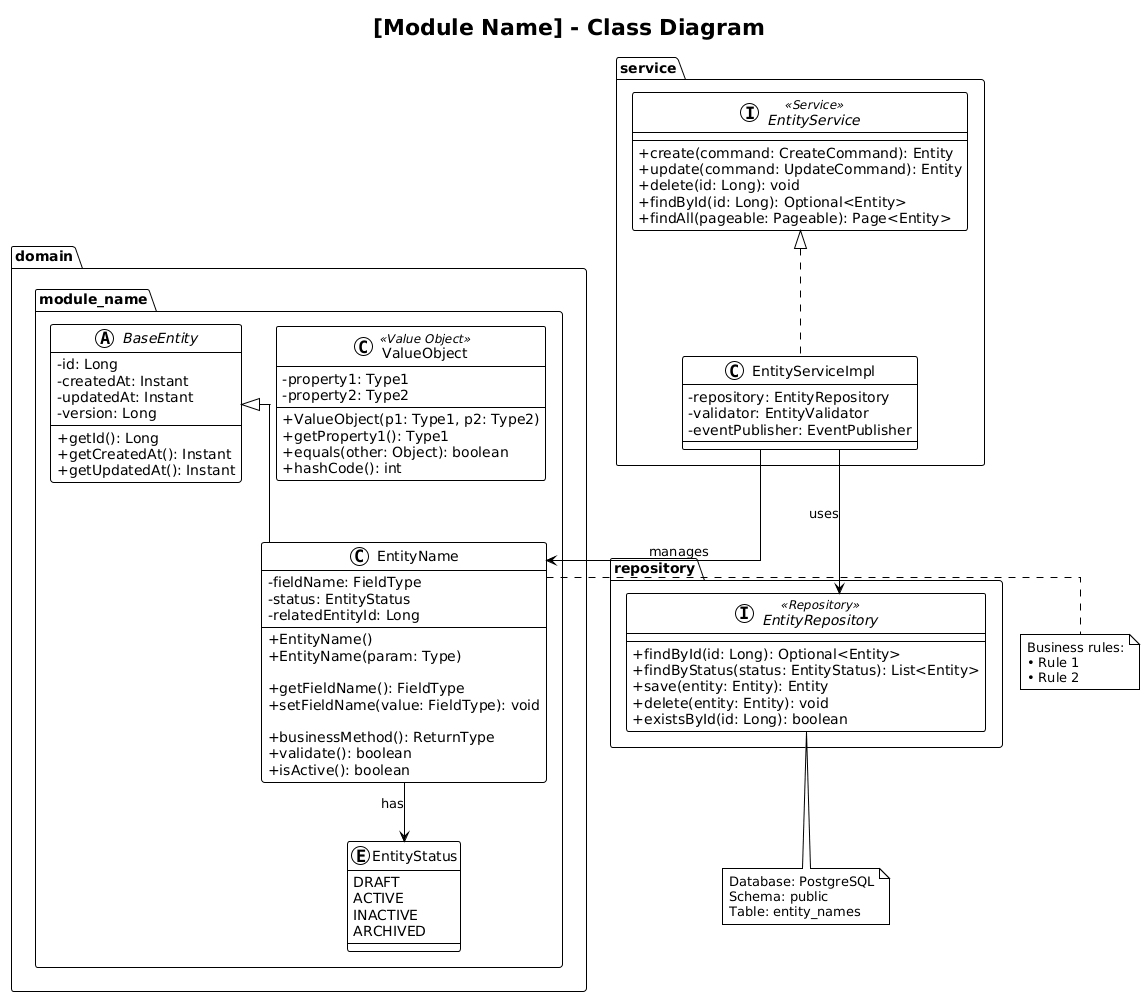

The diagram above was rendered by PlantUML. Its source (embedded in the PNG):
@startuml
' =============================================================================
' Class Diagram Template
' Award Monitoring & Tracking System
' =============================================================================
' Usage: Copy this template for domain model documentation
' Best for: Entity relationships, service interfaces, module structure
' =============================================================================

!theme plain
skinparam classAttributeIconSize 0
skinparam linetype ortho

title [Module Name] - Class Diagram

' =============================================================================
' PACKAGES
' =============================================================================
package "domain.module_name" {
    
    ' =============================================================================
    ' ABSTRACT BASE CLASSES
    ' =============================================================================
    abstract class BaseEntity {
        -id: Long
        -createdAt: Instant
        -updatedAt: Instant
        -version: Long
        +getId(): Long
        +getCreatedAt(): Instant
        +getUpdatedAt(): Instant
    }
    
    ' =============================================================================
    ' ENTITIES
    ' =============================================================================
    class EntityName extends BaseEntity {
        ' Private fields
        -fieldName: FieldType
        -status: EntityStatus
        -relatedEntityId: Long
        
        ' Constructors
        +EntityName()
        +EntityName(param: Type)
        
        ' Getters/Setters (important ones only)
        +getFieldName(): FieldType
        +setFieldName(value: FieldType): void
        
        ' Business methods
        +businessMethod(): ReturnType
        +validate(): boolean
        +isActive(): boolean
    }
    
    ' =============================================================================
    ' ENUMERATIONS
    ' =============================================================================
    enum EntityStatus {
        DRAFT
        ACTIVE
        INACTIVE
        ARCHIVED
    }
    
    ' =============================================================================
    ' VALUE OBJECTS
    ' =============================================================================
    class ValueObject <<Value Object>> {
        -property1: Type1
        -property2: Type2
        +ValueObject(p1: Type1, p2: Type2)
        +getProperty1(): Type1
        +equals(other: Object): boolean
        +hashCode(): int
    }
}

' =============================================================================
' INTERFACES
' =============================================================================
package "service" {
    interface EntityService <<Service>> {
        +create(command: CreateCommand): Entity
        +update(command: UpdateCommand): Entity
        +delete(id: Long): void
        +findById(id: Long): Optional<Entity>
        +findAll(pageable: Pageable): Page<Entity>
    }
    
    class EntityServiceImpl implements EntityService {
        -repository: EntityRepository
        -validator: EntityValidator
        -eventPublisher: EventPublisher
    }
}

package "repository" {
    interface EntityRepository <<Repository>> {
        +findById(id: Long): Optional<Entity>
        +findByStatus(status: EntityStatus): List<Entity>
        +save(entity: Entity): Entity
        +delete(entity: Entity): void
        +existsById(id: Long): boolean
    }
}

' =============================================================================
' RELATIONSHIPS
' =============================================================================

' Association (simple reference)
' EntityA --> EntityB : "uses"

' Aggregation (whole-part, part can exist independently)
' EntityA o-- EntityB : "contains"

' Composition (whole-part, part cannot exist independently)  
' EntityA *-- EntityB : "owns"

' Inheritance
' ChildEntity --|> ParentEntity

' Interface Implementation
' ServiceImpl ..|> Service

' Dependency (uses temporarily)
' EntityA ..> EntityB : "depends on"

' Example relationships
EntityName --> EntityStatus : "has"
EntityServiceImpl --> EntityRepository : "uses"
EntityServiceImpl --> EntityName : "manages"

' =============================================================================
' CARDINALITY
' =============================================================================
' "1" - exactly one
' "0..1" - zero or one
' "*" or "0..*" - zero or many
' "1..*" - one or many

' Example with cardinality
' EntityA "1" --> "*" EntityB : "has many"

' =============================================================================
' STEREOTYPES
' =============================================================================
' <<Entity>> - domain entity
' <<Value Object>> - immutable value object
' <<Service>> - business service
' <<Repository>> - data access
' <<Controller>> - API controller
' <<DTO>> - data transfer object
' <<Event>> - domain event
' <<Factory>> - factory pattern

' =============================================================================
' NOTES
' =============================================================================
note right of EntityName
    Business rules:
    • Rule 1
    • Rule 2
end note

note bottom of EntityRepository
    Database: PostgreSQL
    Schema: public
    Table: entity_names
end note
@enduml